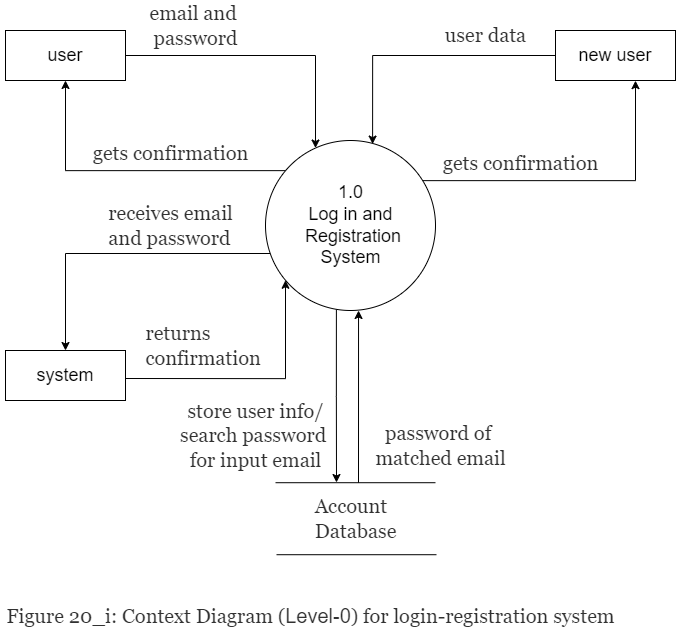

The diagram above was exported from draw.io. Its source (the exported page's mxGraphModel, read from the mxfile embedded in the PNG):
<mxGraphModel dx="5357" dy="2269" grid="1" gridSize="10" guides="1" tooltips="1" connect="1" arrows="1" fold="1" page="1" pageScale="1" pageWidth="1500" pageHeight="1000" math="0" shadow="0">
  <root>
    <mxCell id="0" />
    <mxCell id="1" parent="0" />
    <mxCell id="RRAKKD_uX4XbVWZ38hsT-265" style="edgeStyle=orthogonalEdgeStyle;rounded=0;orthogonalLoop=1;jettySize=auto;html=1;entryX=0.5;entryY=1;entryDx=0;entryDy=0;fontSize=24;" edge="1" parent="1" source="RRAKKD_uX4XbVWZ38hsT-269" target="RRAKKD_uX4XbVWZ38hsT-271">
      <mxGeometry relative="1" as="geometry">
        <Array as="points">
          <mxPoint x="491" y="320" />
        </Array>
      </mxGeometry>
    </mxCell>
    <mxCell id="RRAKKD_uX4XbVWZ38hsT-266" style="edgeStyle=orthogonalEdgeStyle;rounded=0;orthogonalLoop=1;jettySize=auto;html=1;fontSize=24;" edge="1" parent="1" source="RRAKKD_uX4XbVWZ38hsT-269">
      <mxGeometry relative="1" as="geometry">
        <mxPoint x="1061" y="230" as="targetPoint" />
        <Array as="points">
          <mxPoint x="1061" y="330" />
          <mxPoint x="1061" y="230" />
        </Array>
      </mxGeometry>
    </mxCell>
    <mxCell id="RRAKKD_uX4XbVWZ38hsT-267" style="edgeStyle=orthogonalEdgeStyle;rounded=0;orthogonalLoop=1;jettySize=auto;html=1;fontSize=18;" edge="1" parent="1" target="RRAKKD_uX4XbVWZ38hsT-284">
      <mxGeometry relative="1" as="geometry">
        <mxPoint x="701" y="403" as="sourcePoint" />
        <mxPoint x="551" y="453" as="targetPoint" />
        <Array as="points">
          <mxPoint x="491" y="403" />
        </Array>
      </mxGeometry>
    </mxCell>
    <mxCell id="RRAKKD_uX4XbVWZ38hsT-268" style="edgeStyle=orthogonalEdgeStyle;rounded=0;orthogonalLoop=1;jettySize=auto;html=1;fontSize=18;exitX=0.417;exitY=0.993;exitDx=0;exitDy=0;exitPerimeter=0;" edge="1" parent="1" source="RRAKKD_uX4XbVWZ38hsT-269">
      <mxGeometry relative="1" as="geometry">
        <mxPoint x="762" y="632" as="targetPoint" />
        <mxPoint x="762" y="462" as="sourcePoint" />
      </mxGeometry>
    </mxCell>
    <mxCell id="RRAKKD_uX4XbVWZ38hsT-269" value="&lt;font style=&quot;font-size: 18px&quot;&gt;1.0&lt;br&gt;Log in and&lt;br&gt;&amp;nbsp;Registration&lt;br&gt;System&lt;br&gt;&lt;/font&gt;" style="shape=ellipse;html=1;dashed=0;whitespace=wrap;aspect=fixed;perimeter=ellipsePerimeter;fontSize=12;" vertex="1" parent="1">
      <mxGeometry x="691" y="290" width="170" height="170" as="geometry" />
    </mxCell>
    <mxCell id="RRAKKD_uX4XbVWZ38hsT-270" style="edgeStyle=orthogonalEdgeStyle;rounded=0;orthogonalLoop=1;jettySize=auto;html=1;fontSize=24;" edge="1" parent="1" source="RRAKKD_uX4XbVWZ38hsT-271" target="RRAKKD_uX4XbVWZ38hsT-269">
      <mxGeometry relative="1" as="geometry">
        <Array as="points">
          <mxPoint x="741" y="205" />
        </Array>
      </mxGeometry>
    </mxCell>
    <mxCell id="RRAKKD_uX4XbVWZ38hsT-271" value="&lt;font style=&quot;font-size: 18px&quot;&gt;user&lt;/font&gt;" style="rounded=0;whiteSpace=wrap;html=1;fontSize=14;" vertex="1" parent="1">
      <mxGeometry x="431" y="180" width="120" height="50" as="geometry" />
    </mxCell>
    <mxCell id="RRAKKD_uX4XbVWZ38hsT-272" style="edgeStyle=orthogonalEdgeStyle;rounded=0;orthogonalLoop=1;jettySize=auto;html=1;entryX=0.63;entryY=0.021;entryDx=0;entryDy=0;fontSize=24;entryPerimeter=0;" edge="1" parent="1" source="RRAKKD_uX4XbVWZ38hsT-273" target="RRAKKD_uX4XbVWZ38hsT-269">
      <mxGeometry relative="1" as="geometry">
        <Array as="points">
          <mxPoint x="798" y="205" />
        </Array>
      </mxGeometry>
    </mxCell>
    <mxCell id="RRAKKD_uX4XbVWZ38hsT-273" value="&lt;font style=&quot;font-size: 18px&quot;&gt;new user&lt;/font&gt;" style="rounded=0;whiteSpace=wrap;html=1;fontSize=14;" vertex="1" parent="1">
      <mxGeometry x="981" y="180" width="120" height="50" as="geometry" />
    </mxCell>
    <mxCell id="RRAKKD_uX4XbVWZ38hsT-274" value="&lt;div style=&quot;text-align: left&quot;&gt;&lt;font color=&quot;#313131&quot; face=&quot;georgia, palatino&quot;&gt;&lt;span style=&quot;font-size: 20px ; background-color: rgb(255 , 255 , 255)&quot;&gt;Account&amp;nbsp;&lt;/span&gt;&lt;/font&gt;&lt;/div&gt;&lt;div style=&quot;text-align: left&quot;&gt;&lt;font color=&quot;#313131&quot; face=&quot;georgia, palatino&quot;&gt;&lt;span style=&quot;font-size: 20px ; background-color: rgb(255 , 255 , 255)&quot;&gt;Database&lt;/span&gt;&lt;/font&gt;&lt;/div&gt;" style="text;html=1;align=center;verticalAlign=middle;resizable=0;points=[];autosize=1;strokeColor=none;fillColor=none;fontSize=18;" vertex="1" parent="1">
      <mxGeometry x="731" y="643.21" width="100" height="50" as="geometry" />
    </mxCell>
    <mxCell id="RRAKKD_uX4XbVWZ38hsT-275" value="" style="endArrow=none;html=1;rounded=0;fontSize=18;fillColor=#545454;" edge="1" parent="1">
      <mxGeometry width="50" height="50" relative="1" as="geometry">
        <mxPoint x="701" y="632.21" as="sourcePoint" />
        <mxPoint x="861" y="632.21" as="targetPoint" />
      </mxGeometry>
    </mxCell>
    <mxCell id="RRAKKD_uX4XbVWZ38hsT-276" value="" style="endArrow=none;html=1;rounded=0;fontSize=18;fillColor=#545454;" edge="1" parent="1">
      <mxGeometry width="50" height="50" relative="1" as="geometry">
        <mxPoint x="702" y="704.21" as="sourcePoint" />
        <mxPoint x="862" y="704.21" as="targetPoint" />
      </mxGeometry>
    </mxCell>
    <mxCell id="RRAKKD_uX4XbVWZ38hsT-277" style="edgeStyle=orthogonalEdgeStyle;rounded=0;orthogonalLoop=1;jettySize=auto;html=1;fontSize=18;fillColor=#545454;entryX=0.612;entryY=1;entryDx=0;entryDy=0;entryPerimeter=0;" edge="1" parent="1">
      <mxGeometry relative="1" as="geometry">
        <mxPoint x="784.04" y="460" as="targetPoint" />
        <mxPoint x="784" y="632.21" as="sourcePoint" />
        <Array as="points" />
      </mxGeometry>
    </mxCell>
    <mxCell id="RRAKKD_uX4XbVWZ38hsT-278" value="&lt;span style=&quot;color: rgb(49 , 49 , 49) ; font-family: &amp;#34;georgia&amp;#34; , &amp;#34;palatino&amp;#34; ; font-size: 20px ; text-align: left ; background-color: rgb(255 , 255 , 255)&quot;&gt;gets confirmation&lt;/span&gt;" style="text;html=1;align=center;verticalAlign=middle;resizable=0;points=[];autosize=1;strokeColor=none;fillColor=none;fontSize=18;" vertex="1" parent="1">
      <mxGeometry x="511" y="288" width="170" height="30" as="geometry" />
    </mxCell>
    <mxCell id="RRAKKD_uX4XbVWZ38hsT-279" value="&lt;span style=&quot;color: rgb(49 , 49 , 49) ; font-family: &amp;#34;georgia&amp;#34; , &amp;#34;palatino&amp;#34; ; font-size: 20px ; text-align: left ; background-color: rgb(255 , 255 , 255)&quot;&gt;gets confirmation&lt;/span&gt;" style="text;html=1;align=center;verticalAlign=middle;resizable=0;points=[];autosize=1;strokeColor=none;fillColor=none;fontSize=18;" vertex="1" parent="1">
      <mxGeometry x="861" y="298" width="170" height="30" as="geometry" />
    </mxCell>
    <mxCell id="RRAKKD_uX4XbVWZ38hsT-280" value="&lt;span style=&quot;color: rgb(49 , 49 , 49) ; font-family: &amp;#34;georgia&amp;#34; , &amp;#34;palatino&amp;#34; ; font-size: 20px ; text-align: left ; background-color: rgb(255 , 255 , 255)&quot;&gt;email and &lt;br&gt;password&lt;/span&gt;" style="text;html=1;align=center;verticalAlign=middle;resizable=0;points=[];autosize=1;strokeColor=none;fillColor=none;fontSize=18;" vertex="1" parent="1">
      <mxGeometry x="571" y="150" width="100" height="50" as="geometry" />
    </mxCell>
    <mxCell id="RRAKKD_uX4XbVWZ38hsT-281" value="&lt;div style=&quot;text-align: left&quot;&gt;&lt;font color=&quot;#313131&quot; face=&quot;georgia, palatino&quot;&gt;&lt;span style=&quot;font-size: 20px ; background-color: rgb(255 , 255 , 255)&quot;&gt;user d&lt;/span&gt;&lt;/font&gt;&lt;span style=&quot;background-color: rgb(255 , 255 , 255) ; font-size: 20px ; color: rgb(49 , 49 , 49) ; font-family: &amp;#34;georgia&amp;#34; , &amp;#34;palatino&amp;#34;&quot;&gt;ata&lt;/span&gt;&lt;/div&gt;" style="text;html=1;align=center;verticalAlign=middle;resizable=0;points=[];autosize=1;strokeColor=none;fillColor=none;fontSize=18;" vertex="1" parent="1">
      <mxGeometry x="861" y="170" width="100" height="30" as="geometry" />
    </mxCell>
    <mxCell id="RRAKKD_uX4XbVWZ38hsT-282" value="&lt;span style=&quot;color: rgb(49 , 49 , 49) ; font-family: &amp;#34;georgia&amp;#34; , &amp;#34;palatino&amp;#34; ; font-size: 20px ; text-align: left ; background-color: rgb(255 , 255 , 255)&quot;&gt;store user info/&lt;br&gt;search password &lt;br&gt;for input email&lt;br&gt;&lt;/span&gt;" style="text;html=1;align=center;verticalAlign=middle;resizable=0;points=[];autosize=1;strokeColor=none;fillColor=none;fontSize=18;" vertex="1" parent="1">
      <mxGeometry x="601" y="550" width="160" height="70" as="geometry" />
    </mxCell>
    <mxCell id="RRAKKD_uX4XbVWZ38hsT-283" style="edgeStyle=orthogonalEdgeStyle;rounded=0;orthogonalLoop=1;jettySize=auto;html=1;fontSize=18;" edge="1" parent="1" target="RRAKKD_uX4XbVWZ38hsT-269">
      <mxGeometry relative="1" as="geometry">
        <mxPoint x="550.9999999999995" y="528" as="sourcePoint" />
        <mxPoint x="735.71" y="450.01" as="targetPoint" />
        <Array as="points">
          <mxPoint x="711" y="528" />
        </Array>
      </mxGeometry>
    </mxCell>
    <mxCell id="RRAKKD_uX4XbVWZ38hsT-284" value="&lt;span style=&quot;font-size: 18px&quot;&gt;system&lt;/span&gt;" style="rounded=0;whiteSpace=wrap;html=1;fontSize=14;" vertex="1" parent="1">
      <mxGeometry x="431" y="500" width="120" height="50" as="geometry" />
    </mxCell>
    <mxCell id="RRAKKD_uX4XbVWZ38hsT-285" value="&lt;div style=&quot;text-align: left&quot;&gt;&lt;font color=&quot;#313131&quot; face=&quot;georgia, palatino&quot;&gt;&lt;span style=&quot;font-size: 20px ; background-color: rgb(255 , 255 , 255)&quot;&gt;receives email&lt;/span&gt;&lt;/font&gt;&lt;/div&gt;&lt;div style=&quot;text-align: left&quot;&gt;&lt;font color=&quot;#313131&quot; face=&quot;georgia, palatino&quot;&gt;&lt;span style=&quot;font-size: 20px ; background-color: rgb(255 , 255 , 255)&quot;&gt;and&amp;nbsp;&lt;/span&gt;&lt;/font&gt;&lt;span style=&quot;background-color: rgb(255 , 255 , 255) ; font-size: 20px ; color: rgb(49 , 49 , 49) ; font-family: &amp;#34;georgia&amp;#34; , &amp;#34;palatino&amp;#34;&quot;&gt;password&lt;/span&gt;&lt;/div&gt;" style="text;html=1;align=center;verticalAlign=middle;resizable=0;points=[];autosize=1;strokeColor=none;fillColor=none;fontSize=18;" vertex="1" parent="1">
      <mxGeometry x="526" y="350" width="140" height="50" as="geometry" />
    </mxCell>
    <mxCell id="RRAKKD_uX4XbVWZ38hsT-286" value="&lt;div style=&quot;text-align: left&quot;&gt;&lt;font color=&quot;#313131&quot; face=&quot;georgia, palatino&quot;&gt;&lt;span style=&quot;font-size: 20px ; background-color: rgb(255 , 255 , 255)&quot;&gt;returns&amp;nbsp;&lt;/span&gt;&lt;/font&gt;&lt;/div&gt;&lt;div style=&quot;text-align: left&quot;&gt;&lt;font color=&quot;#313131&quot; face=&quot;georgia, palatino&quot;&gt;&lt;span style=&quot;font-size: 20px ; background-color: rgb(255 , 255 , 255)&quot;&gt;confirmation&amp;nbsp;&lt;/span&gt;&lt;/font&gt;&lt;/div&gt;" style="text;html=1;align=center;verticalAlign=middle;resizable=0;points=[];autosize=1;strokeColor=none;fillColor=none;fontSize=18;" vertex="1" parent="1">
      <mxGeometry x="561" y="470" width="140" height="50" as="geometry" />
    </mxCell>
    <mxCell id="RRAKKD_uX4XbVWZ38hsT-287" value="&lt;span style=&quot;color: rgb(49 , 49 , 49) ; font-family: &amp;#34;georgia&amp;#34; , &amp;#34;palatino&amp;#34; ; font-size: 20px ; text-align: left ; background-color: rgb(255 , 255 , 255)&quot;&gt;password of&amp;nbsp;&lt;br&gt;matched email&lt;br&gt;&lt;/span&gt;" style="text;html=1;align=center;verticalAlign=middle;resizable=0;points=[];autosize=1;strokeColor=none;fillColor=none;fontSize=18;" vertex="1" parent="1">
      <mxGeometry x="791" y="570" width="150" height="50" as="geometry" />
    </mxCell>
    <mxCell id="RRAKKD_uX4XbVWZ38hsT-288" value="&lt;span style=&quot;color: rgb(49 , 49 , 49) ; font-family: &amp;#34;georgia&amp;#34; , &amp;#34;palatino&amp;#34; ; font-size: 20px ; text-align: left ; background-color: rgb(255 , 255 , 255)&quot;&gt;Figure 20_i: Context Diagram (&lt;/span&gt;&lt;span style=&quot;box-sizing: border-box ; line-height: 1.4em ; color: rgb(49 , 49 , 49) ; font-size: 20px ; text-align: left ; background-color: rgb(255 , 255 , 255)&quot;&gt;Level-0&lt;/span&gt;&lt;span style=&quot;color: rgb(49 , 49 , 49) ; font-family: &amp;#34;georgia&amp;#34; , &amp;#34;palatino&amp;#34; ; font-size: 20px ; text-align: left ; background-color: rgb(255 , 255 , 255)&quot;&gt;) for login-registration system&lt;/span&gt;" style="text;html=1;align=center;verticalAlign=middle;resizable=0;points=[];autosize=1;strokeColor=none;fillColor=none;fontSize=18;" vertex="1" parent="1">
      <mxGeometry x="426" y="750" width="620" height="30" as="geometry" />
    </mxCell>
  </root>
</mxGraphModel>